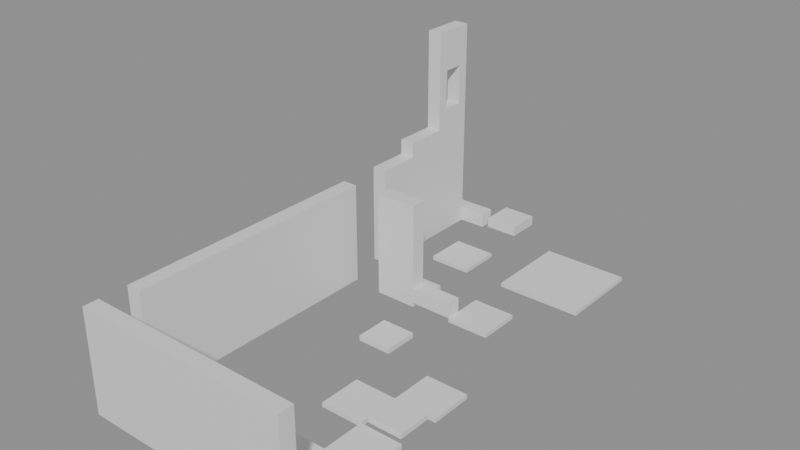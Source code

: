 # Source: building_lego.blend  (saved by Blender 5.0.119; exported with 4.5.12 LTS)
import bpy
from mathutils import Matrix  # noqa: F401  (used for matrix-valued properties, if any)

bpy.ops.wm.read_factory_settings(use_empty=True)
scene = bpy.context.scene
scene.name = 'Scene'

# ---- collections
col_01_paredes_externas = bpy.data.collections.new('01_Paredes_Externas'); scene.collection.children.link(col_01_paredes_externas)
col_02_paredes_internas = bpy.data.collections.new('02_Paredes_Internas'); scene.collection.children.link(col_02_paredes_internas)
col_03_pisos_escadas = bpy.data.collections.new('03_Pisos_Escadas'); scene.collection.children.link(col_03_pisos_escadas)
col_04_moveis_decoracoes = bpy.data.collections.new('04_Moveis_Decoracoes'); scene.collection.children.link(col_04_moveis_decoracoes)

# ---- materials (node trees are filled in below, after node groups)
mat_mat_parede_externa = bpy.data.materials.new('Mat_Parede_Externa')
mat_mat_parede_interna = bpy.data.materials.new('Mat_Parede_Interna')
mat_mat_pisos = bpy.data.materials.new('Mat_Pisos')
mat_mat_moveis = bpy.data.materials.new('Mat_Moveis')

# ---- material node trees
mat_mat_parede_externa.use_nodes = True; mat_mat_parede_externa.node_tree.nodes.clear()
_N = mat_mat_parede_externa.node_tree.nodes; _L = mat_mat_parede_externa.node_tree.links
n0 = _N.new('ShaderNodeBsdfPrincipled'); n0.name = 'BSDF - Pré-fundamentado'; n0.location = (-200, 100)
n1 = _N.new('ShaderNodeOutputMaterial'); n1.name = 'Saída de material'; n1.location = (200, 100)
_L.new(n0.outputs[0], n1.inputs[0])
n1.is_active_output = True
mat_mat_parede_interna.use_nodes = True; mat_mat_parede_interna.node_tree.nodes.clear()
_N = mat_mat_parede_interna.node_tree.nodes; _L = mat_mat_parede_interna.node_tree.links
n0 = _N.new('ShaderNodeBsdfPrincipled'); n0.name = 'BSDF - Pré-fundamentado'; n0.location = (-200, 100)
n1 = _N.new('ShaderNodeOutputMaterial'); n1.name = 'Saída de material'; n1.location = (200, 100)
_L.new(n0.outputs[0], n1.inputs[0])
n1.is_active_output = True
mat_mat_pisos.use_nodes = True; mat_mat_pisos.node_tree.nodes.clear()
_N = mat_mat_pisos.node_tree.nodes; _L = mat_mat_pisos.node_tree.links
n0 = _N.new('ShaderNodeBsdfPrincipled'); n0.name = 'BSDF - Pré-fundamentado'; n0.location = (-200, 100)
n1 = _N.new('ShaderNodeOutputMaterial'); n1.name = 'Saída de material'; n1.location = (200, 100)
_L.new(n0.outputs[0], n1.inputs[0])
n1.is_active_output = True
mat_mat_moveis.use_nodes = True; mat_mat_moveis.node_tree.nodes.clear()
_N = mat_mat_moveis.node_tree.nodes; _L = mat_mat_moveis.node_tree.links
n0 = _N.new('ShaderNodeBsdfPrincipled'); n0.name = 'BSDF - Pré-fundamentado'; n0.location = (-200, 100)
n1 = _N.new('ShaderNodeOutputMaterial'); n1.name = 'Saída de material'; n1.location = (200, 100)
_L.new(n0.outputs[0], n1.inputs[0])
n1.is_active_output = True

# ---- meshes
me_bloco_stone_wall_1080_695_z_80 = bpy.data.meshes.new('Bloco_stone_wall_1080_695_z-80')
me_bloco_stone_wall_1080_695_z_80.from_pydata([(-0.5, -0.175, -1.2), (0.5, -0.175, -1.2), (0.5, 0.175, -1.2), (-0.5, 0.175, -1.2), (-0.5, -0.175, 1.2), (0.5, -0.175, 1.2), (0.5, 0.175, 1.2), (-0.5, 0.175, 1.2)], [], [(0, 1, 2, 3), (4, 7, 6, 5), (0, 4, 5, 1), (2, 6, 7, 3), (0, 3, 7, 4), (1, 5, 6, 2)])
me_bloco_stone_wall_1080_695_z_80.materials.append(mat_mat_parede_externa)
me_bloco_stone_wall_1080_695_z_80.update()
me_bloco_stone_wall_1081_695_z_80 = bpy.data.meshes.new('Bloco_stone_wall_1081_695_z-80')
me_bloco_stone_wall_1081_695_z_80.from_pydata([(-0.5, -0.175, -1.2), (0.5, -0.175, -1.2), (0.5, 0.175, -1.2), (-0.5, 0.175, -1.2), (-0.5, -0.175, 1.2), (0.5, -0.175, 1.2), (0.5, 0.175, 1.2), (-0.5, 0.175, 1.2)], [], [(0, 1, 2, 3), (4, 7, 6, 5), (0, 4, 5, 1), (2, 6, 7, 3), (0, 3, 7, 4), (1, 5, 6, 2)])
me_bloco_stone_wall_1081_695_z_80.materials.append(mat_mat_parede_externa)
me_bloco_stone_wall_1081_695_z_80.update()
me_bloco_arrow_loop_1082_695_z_80 = bpy.data.meshes.new('Bloco_arrow_loop_1082_695_z-80')
me_bloco_arrow_loop_1082_695_z_80.from_pydata([(-0.5, -0.175, -1.2), (0.5, -0.175, -1.2), (0.5, 0.175, -1.2), (-0.5, 0.175, -1.2), (-0.5, -0.175, 1.2), (0.5, -0.175, 1.2), (0.5, 0.175, 1.2), (-0.5, 0.175, 1.2)], [], [(0, 1, 2, 3), (4, 7, 6, 5), (0, 4, 5, 1), (2, 6, 7, 3), (0, 3, 7, 4), (1, 5, 6, 2)])
me_bloco_arrow_loop_1082_695_z_80.materials.append(mat_mat_parede_externa)
me_bloco_arrow_loop_1082_695_z_80.update()
me_bloco_stone_wall_1083_695_z_80 = bpy.data.meshes.new('Bloco_stone_wall_1083_695_z-80')
me_bloco_stone_wall_1083_695_z_80.from_pydata([(-0.5, -0.175, -1.2), (0.5, -0.175, -1.2), (0.5, 0.175, -1.2), (-0.5, 0.175, -1.2), (-0.5, -0.175, 1.2), (0.5, -0.175, 1.2), (0.5, 0.175, 1.2), (-0.5, 0.175, 1.2)], [], [(0, 1, 2, 3), (4, 7, 6, 5), (0, 4, 5, 1), (2, 6, 7, 3), (0, 3, 7, 4), (1, 5, 6, 2)])
me_bloco_stone_wall_1083_695_z_80.materials.append(mat_mat_parede_externa)
me_bloco_stone_wall_1083_695_z_80.update()
me_bloco_ruined_wall_1084_695_z_80 = bpy.data.meshes.new('Bloco_ruined_wall_1084_695_z-80')
me_bloco_ruined_wall_1084_695_z_80.from_pydata([(-0.5, -0.175, -1.2), (0.5, -0.175, -1.2), (0.5, 0.175, -1.2), (-0.5, 0.175, -1.2), (-0.5, -0.175, 1.2), (0.5, -0.175, 1.2), (0.5, 0.175, 1.2), (-0.5, 0.175, 1.2)], [], [(0, 1, 2, 3), (4, 7, 6, 5), (0, 4, 5, 1), (2, 6, 7, 3), (0, 3, 7, 4), (1, 5, 6, 2)])
me_bloco_ruined_wall_1084_695_z_80.materials.append(mat_mat_parede_externa)
me_bloco_ruined_wall_1084_695_z_80.update()
me_bloco_ruined_wall_1080_706_z_80 = bpy.data.meshes.new('Bloco_ruined_wall_1080_706_z-80')
me_bloco_ruined_wall_1080_706_z_80.from_pydata([(-0.5, -0.175, -0.18), (0.5, -0.175, -0.18), (0.5, 0.175, -0.18), (-0.5, 0.175, -0.18), (-0.5, -0.175, 0.18), (0.5, -0.175, 0.18), (0.5, 0.175, 0.18), (-0.5, 0.175, 0.18)], [], [(0, 1, 2, 3), (4, 7, 6, 5), (0, 4, 5, 1), (2, 6, 7, 3), (0, 3, 7, 4), (1, 5, 6, 2)])
me_bloco_ruined_wall_1080_706_z_80.materials.append(mat_mat_parede_externa)
me_bloco_ruined_wall_1080_706_z_80.update()
me_bloco_stone_wall_1080_696_z_80 = bpy.data.meshes.new('Bloco_stone_wall_1080_696_z-80')
me_bloco_stone_wall_1080_696_z_80.from_pydata([(-0.175, -0.5, -1.2), (0.175, -0.5, -1.2), (0.175, 0.5, -1.2), (-0.175, 0.5, -1.2), (-0.175, -0.5, 1.2), (0.175, -0.5, 1.2), (0.175, 0.5, 1.2), (-0.175, 0.5, 1.2)], [], [(0, 1, 2, 3), (4, 7, 6, 5), (0, 4, 5, 1), (2, 6, 7, 3), (0, 3, 7, 4), (1, 5, 6, 2)])
me_bloco_stone_wall_1080_696_z_80.materials.append(mat_mat_parede_externa)
me_bloco_stone_wall_1080_696_z_80.update()
me_bloco_arrow_loop_1080_697_z_80 = bpy.data.meshes.new('Bloco_arrow_loop_1080_697_z-80')
me_bloco_arrow_loop_1080_697_z_80.from_pydata([(-0.175, -0.5, -1.2), (0.175, -0.5, -1.2), (0.175, 0.5, -1.2), (-0.175, 0.5, -1.2), (-0.175, -0.5, 1.2), (0.175, -0.5, 1.2), (0.175, 0.5, 1.2), (-0.175, 0.5, 1.2)], [], [(0, 1, 2, 3), (4, 7, 6, 5), (0, 4, 5, 1), (2, 6, 7, 3), (0, 3, 7, 4), (1, 5, 6, 2)])
me_bloco_arrow_loop_1080_697_z_80.materials.append(mat_mat_parede_externa)
me_bloco_arrow_loop_1080_697_z_80.update()
me_bloco_stone_wall_1080_698_z_80 = bpy.data.meshes.new('Bloco_stone_wall_1080_698_z-80')
me_bloco_stone_wall_1080_698_z_80.from_pydata([(-0.175, -0.5, -1.2), (0.175, -0.5, -1.2), (0.175, 0.5, -1.2), (-0.175, 0.5, -1.2), (-0.175, -0.5, 1.2), (0.175, -0.5, 1.2), (0.175, 0.5, 1.2), (-0.175, 0.5, 1.2)], [], [(0, 1, 2, 3), (4, 7, 6, 5), (0, 4, 5, 1), (2, 6, 7, 3), (0, 3, 7, 4), (1, 5, 6, 2)])
me_bloco_stone_wall_1080_698_z_80.materials.append(mat_mat_parede_externa)
me_bloco_stone_wall_1080_698_z_80.update()
me_bloco_stone_wall_1080_699_z_80 = bpy.data.meshes.new('Bloco_stone_wall_1080_699_z-80')
me_bloco_stone_wall_1080_699_z_80.from_pydata([(-0.175, -0.5, -1.2), (0.175, -0.5, -1.2), (0.175, 0.5, -1.2), (-0.175, 0.5, -1.2), (-0.175, -0.5, 1.2), (0.175, -0.5, 1.2), (0.175, 0.5, 1.2), (-0.175, 0.5, 1.2)], [], [(0, 1, 2, 3), (4, 7, 6, 5), (0, 4, 5, 1), (2, 6, 7, 3), (0, 3, 7, 4), (1, 5, 6, 2)])
me_bloco_stone_wall_1080_699_z_80.materials.append(mat_mat_parede_externa)
me_bloco_stone_wall_1080_699_z_80.update()
me_bloco_stone_wall_1080_700_z_80 = bpy.data.meshes.new('Bloco_stone_wall_1080_700_z-80')
me_bloco_stone_wall_1080_700_z_80.from_pydata([(-0.175, -0.5, -1.2), (0.175, -0.5, -1.2), (0.175, 0.5, -1.2), (-0.175, 0.5, -1.2), (-0.175, -0.5, 1.2), (0.175, -0.5, 1.2), (0.175, 0.5, 1.2), (-0.175, 0.5, 1.2)], [], [(0, 1, 2, 3), (4, 7, 6, 5), (0, 4, 5, 1), (2, 6, 7, 3), (0, 3, 7, 4), (1, 5, 6, 2)])
me_bloco_stone_wall_1080_700_z_80.materials.append(mat_mat_parede_externa)
me_bloco_stone_wall_1080_700_z_80.update()
me_bloco_stone_wall_1080_701_z_80 = bpy.data.meshes.new('Bloco_stone_wall_1080_701_z-80')
me_bloco_stone_wall_1080_701_z_80.from_pydata([(-0.175, -0.5, -1.2), (0.175, -0.5, -1.2), (0.175, 0.5, -1.2), (-0.175, 0.5, -1.2), (-0.175, -0.5, 1.2), (0.175, -0.5, 1.2), (0.175, 0.5, 1.2), (-0.175, 0.5, 1.2)], [], [(0, 1, 2, 3), (4, 7, 6, 5), (0, 4, 5, 1), (2, 6, 7, 3), (0, 3, 7, 4), (1, 5, 6, 2)])
me_bloco_stone_wall_1080_701_z_80.materials.append(mat_mat_parede_externa)
me_bloco_stone_wall_1080_701_z_80.update()
me_bloco_stone_wall_1080_703_z_80 = bpy.data.meshes.new('Bloco_stone_wall_1080_703_z-80')
me_bloco_stone_wall_1080_703_z_80.from_pydata([(-0.175, -0.5, -1.2), (0.175, -0.5, -1.2), (0.175, 0.5, -1.2), (-0.175, 0.5, -1.2), (-0.175, -0.5, 1.2), (0.175, -0.5, 1.2), (0.175, 0.5, 1.2), (-0.175, 0.5, 1.2)], [], [(0, 1, 2, 3), (4, 7, 6, 5), (0, 4, 5, 1), (2, 6, 7, 3), (0, 3, 7, 4), (1, 5, 6, 2)])
me_bloco_stone_wall_1080_703_z_80.materials.append(mat_mat_parede_externa)
me_bloco_stone_wall_1080_703_z_80.update()
me_bloco_stone_wall_1080_704_z_80 = bpy.data.meshes.new('Bloco_stone_wall_1080_704_z-80')
me_bloco_stone_wall_1080_704_z_80.from_pydata([(-0.175, -0.5, -1.2), (0.175, -0.5, -1.2), (0.175, 0.5, -1.2), (-0.175, 0.5, -1.2), (-0.175, -0.5, 1.2), (0.175, -0.5, 1.2), (0.175, 0.5, 1.2), (-0.175, 0.5, 1.2)], [], [(0, 1, 2, 3), (4, 7, 6, 5), (0, 4, 5, 1), (2, 6, 7, 3), (0, 3, 7, 4), (1, 5, 6, 2)])
me_bloco_stone_wall_1080_704_z_80.materials.append(mat_mat_parede_externa)
me_bloco_stone_wall_1080_704_z_80.update()
me_bloco_ruined_wall_1080_704_z_60 = bpy.data.meshes.new('Bloco_ruined_wall_1080_704_z-60')
me_bloco_ruined_wall_1080_704_z_60.from_pydata([(-0.175, -0.5, -0.18), (0.175, -0.5, -0.18), (0.175, 0.5, -0.18), (-0.175, 0.5, -0.18), (-0.175, -0.5, 0.18), (0.175, -0.5, 0.18), (0.175, 0.5, 0.18), (-0.175, 0.5, 0.18)], [], [(0, 1, 2, 3), (4, 7, 6, 5), (0, 4, 5, 1), (2, 6, 7, 3), (0, 3, 7, 4), (1, 5, 6, 2)])
me_bloco_ruined_wall_1080_704_z_60.materials.append(mat_mat_parede_externa)
me_bloco_ruined_wall_1080_704_z_60.update()
me_bloco_ruined_wall_1080_705_z_80 = bpy.data.meshes.new('Bloco_ruined_wall_1080_705_z-80')
me_bloco_ruined_wall_1080_705_z_80.from_pydata([(-0.175, -0.5, -1.2), (0.175, -0.5, -1.2), (0.175, 0.5, -1.2), (-0.175, 0.5, -1.2), (-0.175, -0.5, 1.2), (0.175, -0.5, 1.2), (0.175, 0.5, 1.2), (-0.175, 0.5, 1.2)], [], [(0, 1, 2, 3), (4, 7, 6, 5), (0, 4, 5, 1), (2, 6, 7, 3), (0, 3, 7, 4), (1, 5, 6, 2)])
me_bloco_ruined_wall_1080_705_z_80.materials.append(mat_mat_parede_externa)
me_bloco_ruined_wall_1080_705_z_80.update()
me_janela_1080_705_z_60 = bpy.data.meshes.new('Janela_1080_705_z-60')
me_janela_1080_705_z_60.from_pydata([(-0.175, -0.5, -1.29), (0.175, -0.5, -1.29), (0.175, 0.5, -1.29), (-0.175, 0.5, -1.29), (-0.175, -0.5, -0.45), (0.175, -0.5, -0.45), (0.175, 0.5, -0.45), (-0.175, 0.5, -0.45), (-0.175, -0.5, 0.51), (0.175, -0.5, 0.51), (0.175, 0.5, 0.51), (-0.175, 0.5, 0.51), (-0.175, -0.5, 1.11), (0.175, -0.5, 1.11), (0.175, 0.5, 1.11), (-0.175, 0.5, 1.11), (-0.175, -0.5, -0.45), (0.175, -0.5, -0.45), (0.175, -0.25, -0.45), (-0.175, -0.25, -0.45), (-0.175, -0.5, 0.51), (0.175, -0.5, 0.51), (0.175, -0.25, 0.51), (-0.175, -0.25, 0.51), (-0.175, 0.25, -0.45), (0.175, 0.25, -0.45), (0.175, 0.5, -0.45), (-0.175, 0.5, -0.45), (-0.175, 0.25, 0.51), (0.175, 0.25, 0.51), (0.175, 0.5, 0.51), (-0.175, 0.5, 0.51)], [], [(0, 1, 2, 3), (4, 7, 6, 5), (0, 4, 5, 1), (2, 6, 7, 3), (0, 3, 7, 4), (1, 5, 6, 2), (8, 9, 10, 11), (12, 15, 14, 13), (8, 12, 13, 9), (10, 14, 15, 11), (8, 11, 15, 12), (9, 13, 14, 10), (16, 17, 18, 19), (20, 23, 22, 21), (16, 20, 21, 17), (18, 22, 23, 19), (16, 19, 23, 20), (17, 21, 22, 18), (24, 25, 26, 27), (28, 31, 30, 29), (24, 28, 29, 25), (26, 30, 31, 27), (24, 27, 31, 28), (25, 29, 30, 26)])
me_janela_1080_705_z_60.materials.append(mat_mat_parede_externa)
me_janela_1080_705_z_60.update()
me_bloco_ruined_wall_1080_705_z_40 = bpy.data.meshes.new('Bloco_ruined_wall_1080_705_z-40')
me_bloco_ruined_wall_1080_705_z_40.from_pydata([(-0.175, -0.5, -0.18), (0.175, -0.5, -0.18), (0.175, 0.5, -0.18), (-0.175, 0.5, -0.18), (-0.175, -0.5, 0.18), (0.175, -0.5, 0.18), (0.175, 0.5, 0.18), (-0.175, 0.5, 0.18)], [], [(0, 1, 2, 3), (4, 7, 6, 5), (0, 4, 5, 1), (2, 6, 7, 3), (0, 3, 7, 4), (1, 5, 6, 2)])
me_bloco_ruined_wall_1080_705_z_40.materials.append(mat_mat_parede_externa)
me_bloco_ruined_wall_1080_705_z_40.update()
me_bloco_stone_wall_1081_702_z_80 = bpy.data.meshes.new('Bloco_stone_wall_1081_702_z-80')
me_bloco_stone_wall_1081_702_z_80.from_pydata([(-0.5, -0.175, -1.2), (0.5, -0.175, -1.2), (0.5, 0.175, -1.2), (-0.5, 0.175, -1.2), (-0.5, -0.175, 1.2), (0.5, -0.175, 1.2), (0.5, 0.175, 1.2), (-0.5, 0.175, 1.2)], [], [(0, 1, 2, 3), (4, 7, 6, 5), (0, 4, 5, 1), (2, 6, 7, 3), (0, 3, 7, 4), (1, 5, 6, 2)])
me_bloco_stone_wall_1081_702_z_80.materials.append(mat_mat_parede_interna)
me_bloco_stone_wall_1081_702_z_80.update()
me_bloco_ruined_wall_1082_702_z_80 = bpy.data.meshes.new('Bloco_ruined_wall_1082_702_z-80')
me_bloco_ruined_wall_1082_702_z_80.from_pydata([(-0.5, -0.175, -0.18), (0.5, -0.175, -0.18), (0.5, 0.175, -0.18), (-0.5, 0.175, -0.18), (-0.5, -0.175, 0.18), (0.5, -0.175, 0.18), (0.5, 0.175, 0.18), (-0.5, 0.175, 0.18)], [], [(0, 1, 2, 3), (4, 7, 6, 5), (0, 4, 5, 1), (2, 6, 7, 3), (0, 3, 7, 4), (1, 5, 6, 2)])
me_bloco_ruined_wall_1082_702_z_80.materials.append(mat_mat_parede_interna)
me_bloco_ruined_wall_1082_702_z_80.update()
me_piso_stone_pavers_1082_696_z_80 = bpy.data.meshes.new('Piso_stone_pavers_1082_696_z-80')
me_piso_stone_pavers_1082_696_z_80.from_pydata([(-0.5, -0.5, -0.05), (0.5, -0.5, -0.05), (0.5, 0.5, -0.05), (-0.5, 0.5, -0.05), (-0.5, -0.5, 0.05), (0.5, -0.5, 0.05), (0.5, 0.5, 0.05), (-0.5, 0.5, 0.05)], [], [(0, 1, 2, 3), (4, 7, 6, 5), (0, 4, 5, 1), (2, 6, 7, 3), (0, 3, 7, 4), (1, 5, 6, 2)])
me_piso_stone_pavers_1082_696_z_80.materials.append(mat_mat_pisos)
me_piso_stone_pavers_1082_696_z_80.update()
me_piso_stone_pavers_1083_696_z_80 = bpy.data.meshes.new('Piso_stone_pavers_1083_696_z-80')
me_piso_stone_pavers_1083_696_z_80.from_pydata([(-0.5, -0.5, -0.05), (0.5, -0.5, -0.05), (0.5, 0.5, -0.05), (-0.5, 0.5, -0.05), (-0.5, -0.5, 0.05), (0.5, -0.5, 0.05), (0.5, 0.5, 0.05), (-0.5, 0.5, 0.05)], [], [(0, 1, 2, 3), (4, 7, 6, 5), (0, 4, 5, 1), (2, 6, 7, 3), (0, 3, 7, 4), (1, 5, 6, 2)])
me_piso_stone_pavers_1083_696_z_80.materials.append(mat_mat_pisos)
me_piso_stone_pavers_1083_696_z_80.update()
me_piso_stone_pavers_1084_696_z_80 = bpy.data.meshes.new('Piso_stone_pavers_1084_696_z-80')
me_piso_stone_pavers_1084_696_z_80.from_pydata([(-0.5, -0.5, -0.05), (0.5, -0.5, -0.05), (0.5, 0.5, -0.05), (-0.5, 0.5, -0.05), (-0.5, -0.5, 0.05), (0.5, -0.5, 0.05), (0.5, 0.5, 0.05), (-0.5, 0.5, 0.05)], [], [(0, 1, 2, 3), (4, 7, 6, 5), (0, 4, 5, 1), (2, 6, 7, 3), (0, 3, 7, 4), (1, 5, 6, 2)])
me_piso_stone_pavers_1084_696_z_80.materials.append(mat_mat_pisos)
me_piso_stone_pavers_1084_696_z_80.update()
me_piso_stone_pavers_1084_697_z_80 = bpy.data.meshes.new('Piso_stone_pavers_1084_697_z-80')
me_piso_stone_pavers_1084_697_z_80.from_pydata([(-0.5, -0.5, -0.05), (0.5, -0.5, -0.05), (0.5, 0.5, -0.05), (-0.5, 0.5, -0.05), (-0.5, -0.5, 0.05), (0.5, -0.5, 0.05), (0.5, 0.5, 0.05), (-0.5, 0.5, 0.05)], [], [(0, 1, 2, 3), (4, 7, 6, 5), (0, 4, 5, 1), (2, 6, 7, 3), (0, 3, 7, 4), (1, 5, 6, 2)])
me_piso_stone_pavers_1084_697_z_80.materials.append(mat_mat_pisos)
me_piso_stone_pavers_1084_697_z_80.update()
me_piso_stone_pavers_1083_698_z_80 = bpy.data.meshes.new('Piso_stone_pavers_1083_698_z-80')
me_piso_stone_pavers_1083_698_z_80.from_pydata([(-0.5, -0.5, -0.05), (0.5, -0.5, -0.05), (0.5, 0.5, -0.05), (-0.5, 0.5, -0.05), (-0.5, -0.5, 0.05), (0.5, -0.5, 0.05), (0.5, 0.5, 0.05), (-0.5, 0.5, 0.05)], [], [(0, 1, 2, 3), (4, 7, 6, 5), (0, 4, 5, 1), (2, 6, 7, 3), (0, 3, 7, 4), (1, 5, 6, 2)])
me_piso_stone_pavers_1083_698_z_80.materials.append(mat_mat_pisos)
me_piso_stone_pavers_1083_698_z_80.update()
me_piso_stone_pavers_1084_699_z_80 = bpy.data.meshes.new('Piso_stone_pavers_1084_699_z-80')
me_piso_stone_pavers_1084_699_z_80.from_pydata([(-0.5, -0.5, -0.05), (0.5, -0.5, -0.05), (0.5, 0.5, -0.05), (-0.5, 0.5, -0.05), (-0.5, -0.5, 0.05), (0.5, -0.5, 0.05), (0.5, 0.5, 0.05), (-0.5, 0.5, 0.05)], [], [(0, 1, 2, 3), (4, 7, 6, 5), (0, 4, 5, 1), (2, 6, 7, 3), (0, 3, 7, 4), (1, 5, 6, 2)])
me_piso_stone_pavers_1084_699_z_80.materials.append(mat_mat_pisos)
me_piso_stone_pavers_1084_699_z_80.update()
me_piso_stone_pavers_1081_702_z_80 = bpy.data.meshes.new('Piso_stone_pavers_1081_702_z-80')
me_piso_stone_pavers_1081_702_z_80.from_pydata([(-0.5, -0.5, -0.05), (0.5, -0.5, -0.05), (0.5, 0.5, -0.05), (-0.5, 0.5, -0.05), (-0.5, -0.5, 0.05), (0.5, -0.5, 0.05), (0.5, 0.5, 0.05), (-0.5, 0.5, 0.05)], [], [(0, 1, 2, 3), (4, 7, 6, 5), (0, 4, 5, 1), (2, 6, 7, 3), (0, 3, 7, 4), (1, 5, 6, 2)])
me_piso_stone_pavers_1081_702_z_80.materials.append(mat_mat_pisos)
me_piso_stone_pavers_1081_702_z_80.update()
me_piso_stone_pavers_1083_702_z_80 = bpy.data.meshes.new('Piso_stone_pavers_1083_702_z-80')
me_piso_stone_pavers_1083_702_z_80.from_pydata([(-0.5, -0.5, -0.05), (0.5, -0.5, -0.05), (0.5, 0.5, -0.05), (-0.5, 0.5, -0.05), (-0.5, -0.5, 0.05), (0.5, -0.5, 0.05), (0.5, 0.5, 0.05), (-0.5, 0.5, 0.05)], [], [(0, 1, 2, 3), (4, 7, 6, 5), (0, 4, 5, 1), (2, 6, 7, 3), (0, 3, 7, 4), (1, 5, 6, 2)])
me_piso_stone_pavers_1083_702_z_80.materials.append(mat_mat_pisos)
me_piso_stone_pavers_1083_702_z_80.update()
me_piso_stone_pavers_1081_704_z_80 = bpy.data.meshes.new('Piso_stone_pavers_1081_704_z-80')
me_piso_stone_pavers_1081_704_z_80.from_pydata([(-0.5, -0.5, -0.05), (0.5, -0.5, -0.05), (0.5, 0.5, -0.05), (-0.5, 0.5, -0.05), (-0.5, -0.5, 0.05), (0.5, -0.5, 0.05), (0.5, 0.5, 0.05), (-0.5, 0.5, 0.05)], [], [(0, 1, 2, 3), (4, 7, 6, 5), (0, 4, 5, 1), (2, 6, 7, 3), (0, 3, 7, 4), (1, 5, 6, 2)])
me_piso_stone_pavers_1081_704_z_80.materials.append(mat_mat_pisos)
me_piso_stone_pavers_1081_704_z_80.update()
me_piso_stone_pavers_1083_704_z_80 = bpy.data.meshes.new('Piso_stone_pavers_1083_704_z-80')
me_piso_stone_pavers_1083_704_z_80.from_pydata([(-0.5, -0.5, -0.05), (0.5, -0.5, -0.05), (0.5, 0.5, -0.05), (-0.5, 0.5, -0.05), (-0.5, -0.5, 0.05), (0.5, -0.5, 0.05), (0.5, 0.5, 0.05), (-0.5, 0.5, 0.05)], [], [(0, 1, 2, 3), (4, 7, 6, 5), (0, 4, 5, 1), (2, 6, 7, 3), (0, 3, 7, 4), (1, 5, 6, 2)])
me_piso_stone_pavers_1083_704_z_80.materials.append(mat_mat_pisos)
me_piso_stone_pavers_1083_704_z_80.update()
me_piso_stone_pavers_1084_704_z_80 = bpy.data.meshes.new('Piso_stone_pavers_1084_704_z-80')
me_piso_stone_pavers_1084_704_z_80.from_pydata([(-0.5, -0.5, -0.05), (0.5, -0.5, -0.05), (0.5, 0.5, -0.05), (-0.5, 0.5, -0.05), (-0.5, -0.5, 0.05), (0.5, -0.5, 0.05), (0.5, 0.5, 0.05), (-0.5, 0.5, 0.05)], [], [(0, 1, 2, 3), (4, 7, 6, 5), (0, 4, 5, 1), (2, 6, 7, 3), (0, 3, 7, 4), (1, 5, 6, 2)])
me_piso_stone_pavers_1084_704_z_80.materials.append(mat_mat_pisos)
me_piso_stone_pavers_1084_704_z_80.update()
me_piso_stone_pavers_1083_705_z_80 = bpy.data.meshes.new('Piso_stone_pavers_1083_705_z-80')
me_piso_stone_pavers_1083_705_z_80.from_pydata([(-0.5, -0.5, -0.05), (0.5, -0.5, -0.05), (0.5, 0.5, -0.05), (-0.5, 0.5, -0.05), (-0.5, -0.5, 0.05), (0.5, -0.5, 0.05), (0.5, 0.5, 0.05), (-0.5, 0.5, 0.05)], [], [(0, 1, 2, 3), (4, 7, 6, 5), (0, 4, 5, 1), (2, 6, 7, 3), (0, 3, 7, 4), (1, 5, 6, 2)])
me_piso_stone_pavers_1083_705_z_80.materials.append(mat_mat_pisos)
me_piso_stone_pavers_1083_705_z_80.update()
me_piso_stone_pavers_1084_705_z_80 = bpy.data.meshes.new('Piso_stone_pavers_1084_705_z-80')
me_piso_stone_pavers_1084_705_z_80.from_pydata([(-0.5, -0.5, -0.05), (0.5, -0.5, -0.05), (0.5, 0.5, -0.05), (-0.5, 0.5, -0.05), (-0.5, -0.5, 0.05), (0.5, -0.5, 0.05), (0.5, 0.5, 0.05), (-0.5, 0.5, 0.05)], [], [(0, 1, 2, 3), (4, 7, 6, 5), (0, 4, 5, 1), (2, 6, 7, 3), (0, 3, 7, 4), (1, 5, 6, 2)])
me_piso_stone_pavers_1084_705_z_80.materials.append(mat_mat_pisos)
me_piso_stone_pavers_1084_705_z_80.update()
me_movel_meercorpse_south_1084_698_z_80 = bpy.data.meshes.new('Movel_meercorpse_south_1084_698_z-80')
me_movel_meercorpse_south_1084_698_z_80.from_pydata([(-0.4, -0.4, -0.06), (0.4, -0.4, -0.06), (0.4, 0.4, -0.06), (-0.4, 0.4, -0.06), (-0.4, -0.4, 0.06), (0.4, -0.4, 0.06), (0.4, 0.4, 0.06), (-0.4, 0.4, 0.06)], [], [(0, 1, 2, 3), (4, 7, 6, 5), (0, 4, 5, 1), (2, 6, 7, 3), (0, 3, 7, 4), (1, 5, 6, 2)])
me_movel_meercorpse_south_1084_698_z_80.materials.append(mat_mat_moveis)
me_movel_meercorpse_south_1084_698_z_80.update()
me_movel_jukacorpse_south_1082_700_z_80 = bpy.data.meshes.new('Movel_jukacorpse_south_1082_700_z-80')
me_movel_jukacorpse_south_1082_700_z_80.from_pydata([(-0.4, -0.4, -0.06), (0.4, -0.4, -0.06), (0.4, 0.4, -0.06), (-0.4, 0.4, -0.06), (-0.4, -0.4, 0.06), (0.4, -0.4, 0.06), (0.4, 0.4, 0.06), (-0.4, 0.4, 0.06)], [], [(0, 1, 2, 3), (4, 7, 6, 5), (0, 4, 5, 1), (2, 6, 7, 3), (0, 3, 7, 4), (1, 5, 6, 2)])
me_movel_jukacorpse_south_1082_700_z_80.materials.append(mat_mat_moveis)
me_movel_jukacorpse_south_1082_700_z_80.update()
me_movel_rocks_1081_706_z_80 = bpy.data.meshes.new('Movel_rocks_1081_706_z-80')
me_movel_rocks_1081_706_z_80.from_pydata([(-0.4, -0.4, -0.12), (0.4, -0.4, -0.12), (0.4, 0.4, -0.12), (-0.4, 0.4, -0.12), (-0.4, -0.4, 0.12), (0.4, -0.4, 0.12), (0.4, 0.4, 0.12), (-0.4, 0.4, 0.12)], [], [(0, 1, 2, 3), (4, 7, 6, 5), (0, 4, 5, 1), (2, 6, 7, 3), (0, 3, 7, 4), (1, 5, 6, 2)])
me_movel_rocks_1081_706_z_80.materials.append(mat_mat_moveis)
me_movel_rocks_1081_706_z_80.update()

# ---- objects
ob_parede_externa_norte_y695_x1080_1084 = bpy.data.objects.new('Parede_Externa_Norte_Y695_X1080_1084', None)
ob_bloco_stone_wall_1080_695_z_80 = bpy.data.objects.new('Bloco_stone_wall_1080_695_z-80', me_bloco_stone_wall_1080_695_z_80)
ob_bloco_stone_wall_1081_695_z_80 = bpy.data.objects.new('Bloco_stone_wall_1081_695_z-80', me_bloco_stone_wall_1081_695_z_80)
ob_bloco_arrow_loop_1082_695_z_80 = bpy.data.objects.new('Bloco_arrow_loop_1082_695_z-80', me_bloco_arrow_loop_1082_695_z_80)
ob_bloco_stone_wall_1083_695_z_80 = bpy.data.objects.new('Bloco_stone_wall_1083_695_z-80', me_bloco_stone_wall_1083_695_z_80)
ob_bloco_ruined_wall_1084_695_z_80 = bpy.data.objects.new('Bloco_ruined_wall_1084_695_z-80', me_bloco_ruined_wall_1084_695_z_80)
ob_parede_externa_sul_y706_x1080_1080 = bpy.data.objects.new('Parede_Externa_Sul_Y706_X1080_1080', None)
ob_bloco_ruined_wall_1080_706_z_80 = bpy.data.objects.new('Bloco_ruined_wall_1080_706_z-80', me_bloco_ruined_wall_1080_706_z_80)
ob_parede_externa_oeste_x1080_y696_705 = bpy.data.objects.new('Parede_Externa_Oeste_X1080_Y696_705', None)
ob_bloco_stone_wall_1080_696_z_80 = bpy.data.objects.new('Bloco_stone_wall_1080_696_z-80', me_bloco_stone_wall_1080_696_z_80)
ob_bloco_arrow_loop_1080_697_z_80 = bpy.data.objects.new('Bloco_arrow_loop_1080_697_z-80', me_bloco_arrow_loop_1080_697_z_80)
ob_bloco_stone_wall_1080_698_z_80 = bpy.data.objects.new('Bloco_stone_wall_1080_698_z-80', me_bloco_stone_wall_1080_698_z_80)
ob_bloco_stone_wall_1080_699_z_80 = bpy.data.objects.new('Bloco_stone_wall_1080_699_z-80', me_bloco_stone_wall_1080_699_z_80)
ob_bloco_stone_wall_1080_700_z_80 = bpy.data.objects.new('Bloco_stone_wall_1080_700_z-80', me_bloco_stone_wall_1080_700_z_80)
ob_bloco_stone_wall_1080_701_z_80 = bpy.data.objects.new('Bloco_stone_wall_1080_701_z-80', me_bloco_stone_wall_1080_701_z_80)
ob_bloco_stone_wall_1080_703_z_80 = bpy.data.objects.new('Bloco_stone_wall_1080_703_z-80', me_bloco_stone_wall_1080_703_z_80)
ob_bloco_stone_wall_1080_704_z_80 = bpy.data.objects.new('Bloco_stone_wall_1080_704_z-80', me_bloco_stone_wall_1080_704_z_80)
ob_bloco_ruined_wall_1080_704_z_60 = bpy.data.objects.new('Bloco_ruined_wall_1080_704_z-60', me_bloco_ruined_wall_1080_704_z_60)
ob_bloco_ruined_wall_1080_705_z_80 = bpy.data.objects.new('Bloco_ruined_wall_1080_705_z-80', me_bloco_ruined_wall_1080_705_z_80)
ob_janela_1080_705_z_60 = bpy.data.objects.new('Janela_1080_705_z-60', me_janela_1080_705_z_60)
ob_bloco_ruined_wall_1080_705_z_40 = bpy.data.objects.new('Bloco_ruined_wall_1080_705_z-40', me_bloco_ruined_wall_1080_705_z_40)
ob_parede_interna_ew_02_y702_x1081_1082 = bpy.data.objects.new('Parede_Interna_EW_02_Y702_X1081_1082', None)
ob_bloco_stone_wall_1081_702_z_80 = bpy.data.objects.new('Bloco_stone_wall_1081_702_z-80', me_bloco_stone_wall_1081_702_z_80)
ob_bloco_ruined_wall_1082_702_z_80 = bpy.data.objects.new('Bloco_ruined_wall_1082_702_z-80', me_bloco_ruined_wall_1082_702_z_80)
ob_pisos_lajes = bpy.data.objects.new('Pisos_Lajes', None)
ob_piso_stone_pavers_1082_696_z_80 = bpy.data.objects.new('Piso_stone_pavers_1082_696_z-80', me_piso_stone_pavers_1082_696_z_80)
ob_piso_stone_pavers_1083_696_z_80 = bpy.data.objects.new('Piso_stone_pavers_1083_696_z-80', me_piso_stone_pavers_1083_696_z_80)
ob_piso_stone_pavers_1084_696_z_80 = bpy.data.objects.new('Piso_stone_pavers_1084_696_z-80', me_piso_stone_pavers_1084_696_z_80)
ob_piso_stone_pavers_1084_697_z_80 = bpy.data.objects.new('Piso_stone_pavers_1084_697_z-80', me_piso_stone_pavers_1084_697_z_80)
ob_piso_stone_pavers_1083_698_z_80 = bpy.data.objects.new('Piso_stone_pavers_1083_698_z-80', me_piso_stone_pavers_1083_698_z_80)
ob_piso_stone_pavers_1084_699_z_80 = bpy.data.objects.new('Piso_stone_pavers_1084_699_z-80', me_piso_stone_pavers_1084_699_z_80)
ob_piso_stone_pavers_1081_702_z_80 = bpy.data.objects.new('Piso_stone_pavers_1081_702_z-80', me_piso_stone_pavers_1081_702_z_80)
ob_piso_stone_pavers_1083_702_z_80 = bpy.data.objects.new('Piso_stone_pavers_1083_702_z-80', me_piso_stone_pavers_1083_702_z_80)
ob_piso_stone_pavers_1081_704_z_80 = bpy.data.objects.new('Piso_stone_pavers_1081_704_z-80', me_piso_stone_pavers_1081_704_z_80)
ob_piso_stone_pavers_1083_704_z_80 = bpy.data.objects.new('Piso_stone_pavers_1083_704_z-80', me_piso_stone_pavers_1083_704_z_80)
ob_piso_stone_pavers_1084_704_z_80 = bpy.data.objects.new('Piso_stone_pavers_1084_704_z-80', me_piso_stone_pavers_1084_704_z_80)
ob_piso_stone_pavers_1083_705_z_80 = bpy.data.objects.new('Piso_stone_pavers_1083_705_z-80', me_piso_stone_pavers_1083_705_z_80)
ob_piso_stone_pavers_1084_705_z_80 = bpy.data.objects.new('Piso_stone_pavers_1084_705_z-80', me_piso_stone_pavers_1084_705_z_80)
ob_moveis_decoracoes = bpy.data.objects.new('Moveis_Decoracoes', None)
ob_movel_meercorpse_south_1084_698_z_80 = bpy.data.objects.new('Movel_meercorpse_south_1084_698_z-80', me_movel_meercorpse_south_1084_698_z_80)
ob_movel_jukacorpse_south_1082_700_z_80 = bpy.data.objects.new('Movel_jukacorpse_south_1082_700_z-80', me_movel_jukacorpse_south_1082_700_z_80)
ob_movel_rocks_1081_706_z_80 = bpy.data.objects.new('Movel_rocks_1081_706_z-80', me_movel_rocks_1081_706_z_80)

# ---- transforms, parenting, visibility, modifiers, constraints
ob_parede_externa_norte_y695_x1080_1084.location = (0.0, -5.5, 0.0)
ob_parede_externa_norte_y695_x1080_1084.empty_display_type = 'CUBE'
ob_bloco_stone_wall_1080_695_z_80.parent = ob_parede_externa_norte_y695_x1080_1084
ob_bloco_stone_wall_1080_695_z_80.matrix_parent_inverse = Matrix(((1.0, -0.0, 0.0, -0.0), (-0.0, 1.0, -0.0, 5.5), (0.0, -0.0, 1.0, -0.0), (-0.0, 0.0, -0.0, 1.0)))
ob_bloco_stone_wall_1080_695_z_80.location = (-2.0, -5.825, 1.2)
ob_bloco_stone_wall_1081_695_z_80.parent = ob_parede_externa_norte_y695_x1080_1084
ob_bloco_stone_wall_1081_695_z_80.matrix_parent_inverse = Matrix(((1.0, -0.0, 0.0, -0.0), (-0.0, 1.0, -0.0, 5.5), (0.0, -0.0, 1.0, -0.0), (-0.0, 0.0, -0.0, 1.0)))
ob_bloco_stone_wall_1081_695_z_80.location = (-1.0, -5.825, 1.2)
ob_bloco_arrow_loop_1082_695_z_80.parent = ob_parede_externa_norte_y695_x1080_1084
ob_bloco_arrow_loop_1082_695_z_80.matrix_parent_inverse = Matrix(((1.0, -0.0, 0.0, -0.0), (-0.0, 1.0, -0.0, 5.5), (0.0, -0.0, 1.0, -0.0), (-0.0, 0.0, -0.0, 1.0)))
ob_bloco_arrow_loop_1082_695_z_80.location = (0.0, -5.825, 1.2)
ob_bloco_stone_wall_1083_695_z_80.parent = ob_parede_externa_norte_y695_x1080_1084
ob_bloco_stone_wall_1083_695_z_80.matrix_parent_inverse = Matrix(((1.0, -0.0, 0.0, -0.0), (-0.0, 1.0, -0.0, 5.5), (0.0, -0.0, 1.0, -0.0), (-0.0, 0.0, -0.0, 1.0)))
ob_bloco_stone_wall_1083_695_z_80.location = (1.0, -5.825, 1.2)
ob_bloco_ruined_wall_1084_695_z_80.parent = ob_parede_externa_norte_y695_x1080_1084
ob_bloco_ruined_wall_1084_695_z_80.matrix_parent_inverse = Matrix(((1.0, -0.0, 0.0, -0.0), (-0.0, 1.0, -0.0, 5.5), (0.0, -0.0, 1.0, -0.0), (-0.0, 0.0, -0.0, 1.0)))
ob_bloco_ruined_wall_1084_695_z_80.location = (2.0, -5.825, 1.2)
ob_parede_externa_sul_y706_x1080_1080.location = (-2.0, 5.5, 0.0)
ob_parede_externa_sul_y706_x1080_1080.empty_display_type = 'CUBE'
ob_bloco_ruined_wall_1080_706_z_80.parent = ob_parede_externa_sul_y706_x1080_1080
ob_bloco_ruined_wall_1080_706_z_80.matrix_parent_inverse = Matrix(((1.0, -0.0, 0.0, 2.0), (-0.0, 1.0, -0.0, -5.5), (0.0, -0.0, 1.0, -0.0), (-0.0, 0.0, -0.0, 1.0)))
ob_bloco_ruined_wall_1080_706_z_80.location = (-2.0, 5.175, 0.18)
ob_parede_externa_oeste_x1080_y696_705.location = (-2.0, 0.0, 0.0)
ob_parede_externa_oeste_x1080_y696_705.empty_display_type = 'CUBE'
ob_bloco_stone_wall_1080_696_z_80.parent = ob_parede_externa_oeste_x1080_y696_705
ob_bloco_stone_wall_1080_696_z_80.matrix_parent_inverse = Matrix(((1.0, -0.0, 0.0, 2.0), (-0.0, 1.0, -0.0, 0.0), (0.0, -0.0, 1.0, -0.0), (-0.0, 0.0, -0.0, 1.0)))
ob_bloco_stone_wall_1080_696_z_80.location = (-2.325, -4.5, 1.2)
ob_bloco_arrow_loop_1080_697_z_80.parent = ob_parede_externa_oeste_x1080_y696_705
ob_bloco_arrow_loop_1080_697_z_80.matrix_parent_inverse = Matrix(((1.0, -0.0, 0.0, 2.0), (-0.0, 1.0, -0.0, 0.0), (0.0, -0.0, 1.0, -0.0), (-0.0, 0.0, -0.0, 1.0)))
ob_bloco_arrow_loop_1080_697_z_80.location = (-2.325, -3.5, 1.2)
ob_bloco_stone_wall_1080_698_z_80.parent = ob_parede_externa_oeste_x1080_y696_705
ob_bloco_stone_wall_1080_698_z_80.matrix_parent_inverse = Matrix(((1.0, -0.0, 0.0, 2.0), (-0.0, 1.0, -0.0, 0.0), (0.0, -0.0, 1.0, -0.0), (-0.0, 0.0, -0.0, 1.0)))
ob_bloco_stone_wall_1080_698_z_80.location = (-2.325, -2.5, 1.2)
ob_bloco_stone_wall_1080_699_z_80.parent = ob_parede_externa_oeste_x1080_y696_705
ob_bloco_stone_wall_1080_699_z_80.matrix_parent_inverse = Matrix(((1.0, -0.0, 0.0, 2.0), (-0.0, 1.0, -0.0, 0.0), (0.0, -0.0, 1.0, -0.0), (-0.0, 0.0, -0.0, 1.0)))
ob_bloco_stone_wall_1080_699_z_80.location = (-2.325, -1.5, 1.2)
ob_bloco_stone_wall_1080_700_z_80.parent = ob_parede_externa_oeste_x1080_y696_705
ob_bloco_stone_wall_1080_700_z_80.matrix_parent_inverse = Matrix(((1.0, -0.0, 0.0, 2.0), (-0.0, 1.0, -0.0, 0.0), (0.0, -0.0, 1.0, -0.0), (-0.0, 0.0, -0.0, 1.0)))
ob_bloco_stone_wall_1080_700_z_80.location = (-2.325, -0.5, 1.2)
ob_bloco_stone_wall_1080_701_z_80.parent = ob_parede_externa_oeste_x1080_y696_705
ob_bloco_stone_wall_1080_701_z_80.matrix_parent_inverse = Matrix(((1.0, -0.0, 0.0, 2.0), (-0.0, 1.0, -0.0, 0.0), (0.0, -0.0, 1.0, -0.0), (-0.0, 0.0, -0.0, 1.0)))
ob_bloco_stone_wall_1080_701_z_80.location = (-2.325, 0.5, 1.2)
ob_bloco_stone_wall_1080_703_z_80.parent = ob_parede_externa_oeste_x1080_y696_705
ob_bloco_stone_wall_1080_703_z_80.matrix_parent_inverse = Matrix(((1.0, -0.0, 0.0, 2.0), (-0.0, 1.0, -0.0, 0.0), (0.0, -0.0, 1.0, -0.0), (-0.0, 0.0, -0.0, 1.0)))
ob_bloco_stone_wall_1080_703_z_80.location = (-2.325, 2.5, 1.2)
ob_bloco_stone_wall_1080_704_z_80.parent = ob_parede_externa_oeste_x1080_y696_705
ob_bloco_stone_wall_1080_704_z_80.matrix_parent_inverse = Matrix(((1.0, -0.0, 0.0, 2.0), (-0.0, 1.0, -0.0, 0.0), (0.0, -0.0, 1.0, -0.0), (-0.0, 0.0, -0.0, 1.0)))
ob_bloco_stone_wall_1080_704_z_80.location = (-2.325, 3.5, 1.2)
ob_bloco_ruined_wall_1080_704_z_60.parent = ob_parede_externa_oeste_x1080_y696_705
ob_bloco_ruined_wall_1080_704_z_60.matrix_parent_inverse = Matrix(((1.0, -0.0, 0.0, 2.0), (-0.0, 1.0, -0.0, 0.0), (0.0, -0.0, 1.0, -0.0), (-0.0, 0.0, -0.0, 1.0)))
ob_bloco_ruined_wall_1080_704_z_60.location = (-2.325, 3.5, 2.58)
ob_bloco_ruined_wall_1080_705_z_80.parent = ob_parede_externa_oeste_x1080_y696_705
ob_bloco_ruined_wall_1080_705_z_80.matrix_parent_inverse = Matrix(((1.0, -0.0, 0.0, 2.0), (-0.0, 1.0, -0.0, 0.0), (0.0, -0.0, 1.0, -0.0), (-0.0, 0.0, -0.0, 1.0)))
ob_bloco_ruined_wall_1080_705_z_80.location = (-2.325, 4.5, 1.2)
ob_janela_1080_705_z_60.parent = ob_parede_externa_oeste_x1080_y696_705
ob_janela_1080_705_z_60.matrix_parent_inverse = Matrix(((1.0, -0.0, 0.0, 2.0), (-0.0, 1.0, -0.0, 0.0), (0.0, -0.0, 1.0, -0.0), (-0.0, 0.0, -0.0, 1.0)))
ob_janela_1080_705_z_60.location = (-2.325, 4.5, 3.69)
ob_bloco_ruined_wall_1080_705_z_40.parent = ob_parede_externa_oeste_x1080_y696_705
ob_bloco_ruined_wall_1080_705_z_40.matrix_parent_inverse = Matrix(((1.0, -0.0, 0.0, 2.0), (-0.0, 1.0, -0.0, 0.0), (0.0, -0.0, 1.0, -0.0), (-0.0, 0.0, -0.0, 1.0)))
ob_bloco_ruined_wall_1080_705_z_40.location = (-2.325, 4.5, 4.98)
ob_parede_interna_ew_02_y702_x1081_1082.location = (-0.5, 1.5, 0.0)
ob_parede_interna_ew_02_y702_x1081_1082.empty_display_type = 'CUBE'
ob_bloco_stone_wall_1081_702_z_80.parent = ob_parede_interna_ew_02_y702_x1081_1082
ob_bloco_stone_wall_1081_702_z_80.matrix_parent_inverse = Matrix(((1.0, -0.0, 0.0, 0.5), (-0.0, 1.0, -0.0, -1.5), (0.0, -0.0, 1.0, -0.0), (-0.0, 0.0, -0.0, 1.0)))
ob_bloco_stone_wall_1081_702_z_80.location = (-1.0, 1.175, 1.2)
ob_bloco_ruined_wall_1082_702_z_80.parent = ob_parede_interna_ew_02_y702_x1081_1082
ob_bloco_ruined_wall_1082_702_z_80.matrix_parent_inverse = Matrix(((1.0, -0.0, 0.0, 0.5), (-0.0, 1.0, -0.0, -1.5), (0.0, -0.0, 1.0, -0.0), (-0.0, 0.0, -0.0, 1.0)))
ob_bloco_ruined_wall_1082_702_z_80.location = (0.0, 1.175, 0.18)
ob_pisos_lajes.location = (0.0, 0.0, 0.0)
ob_pisos_lajes.empty_display_type = 'CUBE'
ob_piso_stone_pavers_1082_696_z_80.parent = ob_pisos_lajes
ob_piso_stone_pavers_1082_696_z_80.location = (0.0, -4.5, -0.05)
ob_piso_stone_pavers_1083_696_z_80.parent = ob_pisos_lajes
ob_piso_stone_pavers_1083_696_z_80.location = (1.0, -4.5, -0.05)
ob_piso_stone_pavers_1084_696_z_80.parent = ob_pisos_lajes
ob_piso_stone_pavers_1084_696_z_80.location = (2.0, -4.5, -0.05)
ob_piso_stone_pavers_1084_697_z_80.parent = ob_pisos_lajes
ob_piso_stone_pavers_1084_697_z_80.location = (2.0, -3.5, -0.05)
ob_piso_stone_pavers_1083_698_z_80.parent = ob_pisos_lajes
ob_piso_stone_pavers_1083_698_z_80.location = (1.0, -2.5, -0.05)
ob_piso_stone_pavers_1084_699_z_80.parent = ob_pisos_lajes
ob_piso_stone_pavers_1084_699_z_80.location = (2.0, -1.5, -0.05)
ob_piso_stone_pavers_1081_702_z_80.parent = ob_pisos_lajes
ob_piso_stone_pavers_1081_702_z_80.location = (-1.0, 1.5, -0.05)
ob_piso_stone_pavers_1083_702_z_80.parent = ob_pisos_lajes
ob_piso_stone_pavers_1083_702_z_80.location = (1.0, 1.5, -0.05)
ob_piso_stone_pavers_1081_704_z_80.parent = ob_pisos_lajes
ob_piso_stone_pavers_1081_704_z_80.location = (-1.0, 3.5, -0.05)
ob_piso_stone_pavers_1083_704_z_80.parent = ob_pisos_lajes
ob_piso_stone_pavers_1083_704_z_80.location = (1.0, 3.5, -0.05)
ob_piso_stone_pavers_1084_704_z_80.parent = ob_pisos_lajes
ob_piso_stone_pavers_1084_704_z_80.location = (2.0, 3.5, -0.05)
ob_piso_stone_pavers_1083_705_z_80.parent = ob_pisos_lajes
ob_piso_stone_pavers_1083_705_z_80.location = (1.0, 4.5, -0.05)
ob_piso_stone_pavers_1084_705_z_80.parent = ob_pisos_lajes
ob_piso_stone_pavers_1084_705_z_80.location = (2.0, 4.5, -0.05)
ob_moveis_decoracoes.location = (0.0, 0.0, 0.0)
ob_moveis_decoracoes.empty_display_type = 'CUBE'
ob_movel_meercorpse_south_1084_698_z_80.parent = ob_moveis_decoracoes
ob_movel_meercorpse_south_1084_698_z_80.location = (2.0, -2.5, 0.06)
ob_movel_jukacorpse_south_1082_700_z_80.parent = ob_moveis_decoracoes
ob_movel_jukacorpse_south_1082_700_z_80.location = (0.0, -0.5, 0.06)
ob_movel_rocks_1081_706_z_80.parent = ob_moveis_decoracoes
ob_movel_rocks_1081_706_z_80.location = (-1.0, 5.5, 0.12)

# ---- collection membership
col_01_paredes_externas.objects.link(ob_parede_externa_norte_y695_x1080_1084)
col_01_paredes_externas.objects.link(ob_bloco_stone_wall_1080_695_z_80)
col_01_paredes_externas.objects.link(ob_bloco_stone_wall_1081_695_z_80)
col_01_paredes_externas.objects.link(ob_bloco_arrow_loop_1082_695_z_80)
col_01_paredes_externas.objects.link(ob_bloco_stone_wall_1083_695_z_80)
col_01_paredes_externas.objects.link(ob_bloco_ruined_wall_1084_695_z_80)
col_01_paredes_externas.objects.link(ob_parede_externa_sul_y706_x1080_1080)
col_01_paredes_externas.objects.link(ob_bloco_ruined_wall_1080_706_z_80)
col_01_paredes_externas.objects.link(ob_parede_externa_oeste_x1080_y696_705)
col_01_paredes_externas.objects.link(ob_bloco_stone_wall_1080_696_z_80)
col_01_paredes_externas.objects.link(ob_bloco_arrow_loop_1080_697_z_80)
col_01_paredes_externas.objects.link(ob_bloco_stone_wall_1080_698_z_80)
col_01_paredes_externas.objects.link(ob_bloco_stone_wall_1080_699_z_80)
col_01_paredes_externas.objects.link(ob_bloco_stone_wall_1080_700_z_80)
col_01_paredes_externas.objects.link(ob_bloco_stone_wall_1080_701_z_80)
col_01_paredes_externas.objects.link(ob_bloco_stone_wall_1080_703_z_80)
col_01_paredes_externas.objects.link(ob_bloco_stone_wall_1080_704_z_80)
col_01_paredes_externas.objects.link(ob_bloco_ruined_wall_1080_704_z_60)
col_01_paredes_externas.objects.link(ob_bloco_ruined_wall_1080_705_z_80)
col_01_paredes_externas.objects.link(ob_janela_1080_705_z_60)
col_01_paredes_externas.objects.link(ob_bloco_ruined_wall_1080_705_z_40)
col_02_paredes_internas.objects.link(ob_parede_interna_ew_02_y702_x1081_1082)
col_02_paredes_internas.objects.link(ob_bloco_stone_wall_1081_702_z_80)
col_02_paredes_internas.objects.link(ob_bloco_ruined_wall_1082_702_z_80)
col_03_pisos_escadas.objects.link(ob_pisos_lajes)
col_03_pisos_escadas.objects.link(ob_piso_stone_pavers_1082_696_z_80)
col_03_pisos_escadas.objects.link(ob_piso_stone_pavers_1083_696_z_80)
col_03_pisos_escadas.objects.link(ob_piso_stone_pavers_1084_696_z_80)
col_03_pisos_escadas.objects.link(ob_piso_stone_pavers_1084_697_z_80)
col_03_pisos_escadas.objects.link(ob_piso_stone_pavers_1083_698_z_80)
col_03_pisos_escadas.objects.link(ob_piso_stone_pavers_1084_699_z_80)
col_03_pisos_escadas.objects.link(ob_piso_stone_pavers_1081_702_z_80)
col_03_pisos_escadas.objects.link(ob_piso_stone_pavers_1083_702_z_80)
col_03_pisos_escadas.objects.link(ob_piso_stone_pavers_1081_704_z_80)
col_03_pisos_escadas.objects.link(ob_piso_stone_pavers_1083_704_z_80)
col_03_pisos_escadas.objects.link(ob_piso_stone_pavers_1084_704_z_80)
col_03_pisos_escadas.objects.link(ob_piso_stone_pavers_1083_705_z_80)
col_03_pisos_escadas.objects.link(ob_piso_stone_pavers_1084_705_z_80)
col_04_moveis_decoracoes.objects.link(ob_moveis_decoracoes)
col_04_moveis_decoracoes.objects.link(ob_movel_meercorpse_south_1084_698_z_80)
col_04_moveis_decoracoes.objects.link(ob_movel_jukacorpse_south_1082_700_z_80)
col_04_moveis_decoracoes.objects.link(ob_movel_rocks_1081_706_z_80)

# ---- scene / render settings (as saved in the file)
scene.frame_start = 1; scene.frame_end = 250; scene.frame_set(1)
scene.render.engine = 'BLENDER_EEVEE_NEXT'
scene.render.bake_bias = 0.0
scene.render.bake_samples = 0
scene.cycles.sampling_pattern = 'TABULATED_SOBOL'
scene.eevee.use_volume_custom_range = False
bpy.context.view_layer.update()

# ---- added for rendering (the .blend has no active camera and no usable light): camera, sun + grey world if the file has none
cam_auto = bpy.data.cameras.new('AutoCamera')
cam_auto.lens = 50.0
cam_auto.sensor_width = 36.0
cam_auto.clip_end = 1000.0
ob_auto_camera = bpy.data.objects.new('AutoCamera', cam_auto)
scene.collection.objects.link(ob_auto_camera)
ob_auto_camera.location = (12.8961, -15.5253, 12.8469)
ob_auto_camera.rotation_euler = (1.09748, -7.21219e-08, 0.694738)
scene.camera = ob_auto_camera
light_auto_sun = bpy.data.lights.new('AutoSun', 'SUN')
light_auto_sun.energy = 3.0
light_auto_sun.angle = 0.0523599
ob_auto_sun = bpy.data.objects.new('AutoSun', light_auto_sun)
scene.collection.objects.link(ob_auto_sun)
ob_auto_sun.rotation_euler = (0.872665, 0.174533, 0.523599)
if scene.world is None:
    world_auto = bpy.data.worlds.new('AutoWorld')
    world_auto.color = (0.3, 0.3, 0.3)
    scene.world = world_auto
bpy.context.view_layer.update()
